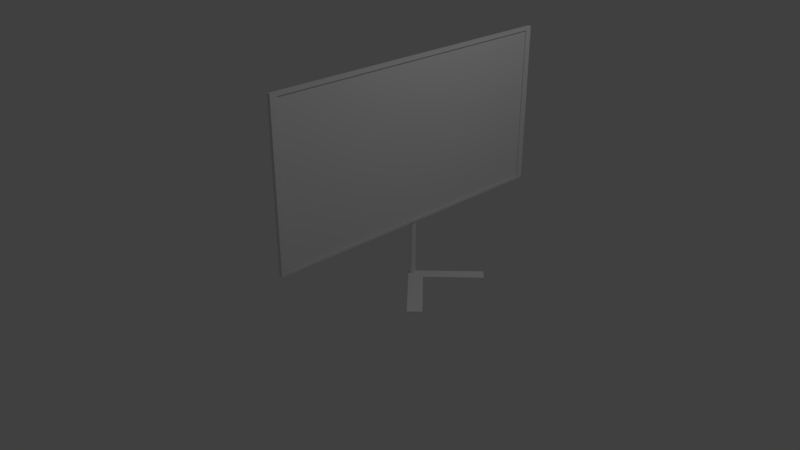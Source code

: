# Source: monitor.blend  (saved by Blender 2.79.0; exported with 4.5.12 LTS)
import bpy
from mathutils import Matrix  # noqa: F401  (used for matrix-valued properties, if any)

bpy.ops.wm.read_factory_settings(use_empty=True)
scene = bpy.context.scene
scene.name = 'Scene'

# ---- collections
col_collection_1 = bpy.data.collections.new('Collection 1'); scene.collection.children.link(col_collection_1)

# ---- materials (node trees are filled in below, after node groups)
mat_material_002 = bpy.data.materials.new('Material.002')
mat_material_002.alpha_threshold = 0.0
mat_material_002.use_transparent_shadow = False
mat_material_002.roughness = 0.5
mat_material = bpy.data.materials.new('Material')
mat_material.alpha_threshold = 0.0
mat_material.use_transparent_shadow = False
mat_material.roughness = 0.5
mat_material.line_color = (0.0, 0.0, 0.0, 1.0)

# ---- material node trees

# ---- world
world_world = bpy.data.worlds.new('World'); scene.world = world_world
world_world.color = (0.05088, 0.05088, 0.05088)
world_world.use_sun_shadow = False
world_world.sun_shadow_jitter_overblur = 0.0
world_world.cycles.sampling_method = 'MANUAL'

# ---- cameras
cam_camera = bpy.data.cameras.new('Camera')
cam_camera.clip_end = 100.0
cam_camera.lens = 35.0
cam_camera.sensor_width = 32.0
cam_camera.sensor_height = 18.0
cam_camera.ortho_scale = 7.314
cam_camera.dof.focus_distance = 0.0
cam_camera.dof.aperture_fstop = 128.0

# ---- lights
light_lamp = bpy.data.lights.new('Lamp', 'POINT')
light_lamp.transmission_factor = 0.0
light_lamp.cutoff_distance = 30.0
light_lamp.energy = 100.0
light_lamp.shadow_buffer_clip_start = 1.001
light_lamp.shadow_soft_size = 0.1
light_lamp.shadow_maximum_resolution = 0.006
light_lamp.use_absolute_resolution = True

# ---- meshes
me_plane = bpy.data.meshes.new('Plane')
me_plane.from_pydata([(-1.0, -1.0, 0.0), (1.0, -1.0, 0.0), (-1.0, 1.0, 0.0), (1.0, 1.0, 0.0)], [], [(0, 1, 3, 2)])
me_plane.materials.append(mat_material_002)
me_plane.use_remesh_preserve_volume = False
me_plane.use_remesh_preserve_attributes = False
me_plane.use_mirror_vertex_groups = False
me_plane.update()
me_cube_005 = bpy.data.meshes.new('Cube.005')
me_cube_005.from_pydata([(-0.6658, 0.9568, -1.0), (-0.6658, -0.7664, -1.0), (-0.6658, -0.7664, 1.0), (-0.6658, 0.9568, 1.0), (-1.041, -0.7664, 1.0), (-1.041, -0.7664, -1.0), (-0.6658, -0.7664, 1.0), (-0.6658, -0.7664, -1.0), (-1.041, 0.9568, -1.0), (-1.041, 0.9568, 1.0), (-0.6658, 0.9568, -1.0), (-0.6658, 0.9568, 1.0), (-1.041, -9.714, -1.0), (-1.041, -9.714, 1.0), (-0.6658, -9.714, -1.0), (-0.6658, -9.714, 1.0), (0.8937, -0.7664, -1.0), (0.8937, 0.9568, -1.0), (0.8937, 0.9568, 1.0), (0.8937, -0.7664, 1.0)], [], [(3, 2, 19, 18), (10, 7, 5, 8), (15, 6, 4, 13), (6, 7, 1, 2), (7, 10, 0, 1), (12, 13, 4, 5), (8, 9, 11, 10), (7, 6, 15, 14), (14, 15, 13, 12), (5, 4, 9, 8), (7, 14, 12, 5), (6, 11, 9, 4), (11, 6, 2, 3), (10, 11, 3, 0), (17, 18, 19, 16), (1, 0, 17, 16), (0, 3, 18, 17), (2, 1, 16, 19)])
me_cube_005.use_remesh_preserve_volume = False
me_cube_005.use_remesh_preserve_attributes = False
me_cube_005.use_mirror_vertex_groups = False
me_cube_005.update()
me_cylinder = bpy.data.meshes.new('Cylinder')
me_cylinder.from_pydata([(0.3174, 0.9437, 1.0), (0.3827, 0.9239, 1.0), (0.3827, 0.9239, -1.0), (0.3174, 0.9437, -1.0), (0.3174, -0.9437, 1.0), (0.3827, -0.9239, 1.0), (0.5556, -0.8315, 1.0), (0.7071, -0.7071, 1.0), (0.8315, -0.5556, 1.0), (0.9239, -0.3827, 1.0), (0.9808, -0.1951, 1.0), (1.0, 7.55e-08, 1.0), (0.9808, 0.1951, 1.0), (0.9239, 0.3827, 1.0), (0.8315, 0.5556, 1.0), (0.7071, 0.7071, 1.0), (0.5556, 0.8315, 1.0), (0.5556, 0.8315, -1.0), (0.7071, 0.7071, -1.0), (0.8315, 0.5556, -1.0), (0.9239, 0.3827, -1.0), (0.9808, 0.1951, -1.0), (1.0, 7.55e-08, -1.0), (0.9808, -0.1951, -1.0), (0.9239, -0.3827, -1.0), (0.8315, -0.5556, -1.0), (0.7071, -0.7071, -1.0), (0.5556, -0.8315, -1.0), (0.3827, -0.9239, -1.0), (0.3174, -0.9437, -1.0)], [], [(0, 1, 2, 3), (4, 5, 6, 7, 8, 9, 10, 11, 12, 13, 14, 15, 16, 1, 0), (2, 1, 16, 17), (3, 2, 17, 18, 19, 20, 21, 22, 23, 24, 25, 26, 27, 28, 29), (29, 28, 5, 4), (27, 6, 5, 28), (26, 7, 6, 27), (25, 8, 7, 26), (24, 9, 8, 25), (23, 10, 9, 24), (22, 11, 10, 23), (21, 12, 11, 22), (20, 13, 12, 21), (19, 14, 13, 20), (18, 15, 14, 19), (17, 16, 15, 18), (4, 0, 3, 29)])
me_cylinder.use_remesh_preserve_volume = False
me_cylinder.use_remesh_preserve_attributes = False
me_cylinder.use_mirror_vertex_groups = False
me_cylinder.update()
me_cube = bpy.data.meshes.new('Cube')
me_cube.from_pydata([(1.0, 1.0, -1.0), (1.0, -1.0, -1.0), (-1.0, -1.0, -1.0), (-1.0, 1.0, -1.0), (1.0, 1.0, 1.0), (-1.0, 1.0, 1.0), (1.0, -0.9561, -0.96), (1.0, 0.9561, 0.96), (1.0, 0.9561, -0.96), (1.0, -1.0, 1.0), (-1.0, -1.0, 1.0), (0.6033, 0.9561, -0.96), (0.6033, -0.9561, -0.96), (1.0, 0.9561, 0.96), (1.0, -0.9561, -0.96), (1.0, -0.9561, 0.96), (1.0, 0.9561, 0.96), (0.6033, 0.9561, 0.96), (0.6033, -0.9561, -0.96), (0.6033, 0.9561, 0.96), (0.6033, 0.9561, -0.96), (0.1175, 0.9561, -0.96), (0.1175, -0.9561, -0.96), (0.6033, -0.9561, -0.6996), (0.1175, -0.9561, 0.96), (0.1175, 0.9561, 0.96)], [], [(0, 1, 2, 3), (4, 0, 3, 5), (6, 1, 0, 4, 7, 8), (1, 9, 10, 2), (2, 10, 5, 3), (4, 5, 10, 9), (6, 8, 11, 12), (13, 7, 4, 9, 1, 6, 14, 15, 16), (8, 7, 17, 11), (14, 6, 12, 18), (12, 11, 17, 19, 20, 18), (19, 17, 7, 13), (14, 18, 20, 21, 22), (14, 23, 22, 24, 15), (14, 22, 23), (20, 19, 13, 16, 25, 21), (16, 15, 24, 25)])
me_cube.materials.append(mat_material)
me_cube.use_remesh_preserve_volume = False
me_cube.use_remesh_preserve_attributes = False
me_cube.use_mirror_vertex_groups = False
me_cube.update()

# ---- curves / text
txt_text = bpy.data.curves.new('Text', 'FONT')
txt_text.dimensions = '2D'
txt_text.body = 'Samsung'
txt_text.use_path_clamp = True
txt_text.bevel_resolution = 0
cu_beziercircle = bpy.data.curves.new('BezierCircle', 'CURVE')
cu_beziercircle.dimensions = '3D'
_sp = cu_beziercircle.splines.new('BEZIER'); _sp.bezier_points.add(3)
_sp.bezier_points.foreach_set('co', [-1.0, 0.0, 0.0, 0.0, 1.0, 0.0, 1.0, 0.0, 0.0, 0.0, -1.0, 0.0])
_sp.bezier_points.foreach_set('handle_left', [-1.0, -0.5521, 0.0, -0.5521, 1.0, 0.0, 1.0, 0.5521, 0.0, 0.5521, -1.0, 0.0])
_sp.bezier_points.foreach_set('handle_right', [-1.0, 0.5521, 0.0, 0.5521, 1.0, 0.0, 1.0, -0.5521, 0.0, -0.5521, -1.0, 0.0])
for _p, _l, _r in zip(_sp.bezier_points, ['AUTO', 'AUTO', 'AUTO', 'AUTO'], ['AUTO', 'AUTO', 'AUTO', 'AUTO']): _p.handle_left_type = _l; _p.handle_right_type = _r
_sp.order_u = 0
_sp.order_v = 0
_sp.use_cyclic_u = True
cu_beziercircle.use_path = True
cu_beziercircle.use_path_clamp = True
cu_beziercircle.bevel_resolution = 0
cu_beziercircle.fill_mode = 'HALF'

# ---- objects
ob_plane = bpy.data.objects.new('Plane', me_plane)
ob_text = bpy.data.objects.new('Text', txt_text)
ob_cube_001 = bpy.data.objects.new('Cube.001', me_cube_005)
ob_beziercircle = bpy.data.objects.new('BezierCircle', cu_beziercircle)
ob_cylinder = bpy.data.objects.new('Cylinder', me_cylinder)
ob_lamp = bpy.data.objects.new('Lamp', light_lamp)
ob_camera = bpy.data.objects.new('Camera', cam_camera)
ob_cube = bpy.data.objects.new('Cube', me_cube)

# ---- transforms, parenting, visibility, modifiers, constraints
ob_plane.location = (0.8208, 0.002279, 1.766)
ob_plane.rotation_euler = (-0.0, 1.571, 0.0)
ob_plane.scale = (0.9594, 1.868, 1.0)
ob_plane.lineart.crease_threshold = 0.0
ob_text.location = (0.7884, 0.8847, 1.578)
ob_text.rotation_euler = (1.571, 0.0, -1.571)
ob_text.scale = (0.5, 0.5, 1.0)
ob_text.lineart.crease_threshold = 0.0
ob_cube_001.location = (1.145, 0.2807, 0.05482)
ob_cube_001.rotation_euler = (0.0, 0.0, 0.7854)
ob_cube_001.scale = (0.4731, 0.08867, 0.006578)
ob_cube_001.lineart.crease_threshold = 0.0
ob_beziercircle.location = (2.292, 1.949, 0.5105)
ob_beziercircle.scale = (0.05, 0.05, 1.0)
ob_beziercircle.lineart.crease_threshold = 0.0
ob_cylinder.location = (0.7773, 0.0, 0.4206)
ob_cylinder.scale = (0.05, 0.05, 0.3645)
ob_cylinder.lineart.crease_threshold = 0.0
ob_lamp.location = (4.076, 1.005, 5.904)
ob_lamp.rotation_euler = (0.6503, 0.05522, 1.866)
ob_lamp.lock_rotations_4d = False
ob_lamp.empty_display_type = 'ARROWS'
ob_lamp.color = (0.0, 0.0, 0.0, 0.0)
ob_lamp.lineart.crease_threshold = 0.0
ob_camera.location = (7.481, -6.508, 5.344)
ob_camera.rotation_euler = (1.109, 0.0, 0.8149)
ob_camera.lock_rotations_4d = False
ob_camera.empty_display_type = 'ARROWS'
ob_camera.color = (0.0, 0.0, 0.0, 0.0)
ob_camera.display_type = 'WIRE'
ob_camera.lineart.crease_threshold = 0.0
ob_cube.location = (0.8177, 0.0, 1.764)
ob_cube.scale = (0.02209, 1.945, 1.0)
ob_cube.lock_rotations_4d = False
ob_cube.empty_display_type = 'ARROWS'
ob_cube.lineart.crease_threshold = 0.0

# ---- collection membership
col_collection_1.objects.link(ob_plane)
col_collection_1.objects.link(ob_text)
col_collection_1.objects.link(ob_cube_001)
col_collection_1.objects.link(ob_beziercircle)
col_collection_1.objects.link(ob_cylinder)
col_collection_1.objects.link(ob_lamp)
col_collection_1.objects.link(ob_camera)
col_collection_1.objects.link(ob_cube)

# ---- scene / render settings (as saved in the file)
scene.camera = ob_camera
scene.frame_start = 1; scene.frame_end = 250; scene.frame_set(1)
scene.render.engine = 'BLENDER_EEVEE_NEXT'
scene.render.resolution_percentage = 50
scene.render.dither_intensity = 0.0
scene.cycles.use_denoising = False
scene.cycles.samples = 128
scene.cycles.sampling_pattern = 'TABULATED_SOBOL'
scene.cycles.use_adaptive_sampling = False
scene.cycles.use_light_tree = False
scene.cycles.blur_glossy = 0.0
scene.cycles.sample_clamp_indirect = 0.0
scene.view_settings.view_transform = 'Standard'
bpy.context.view_layer.update()
